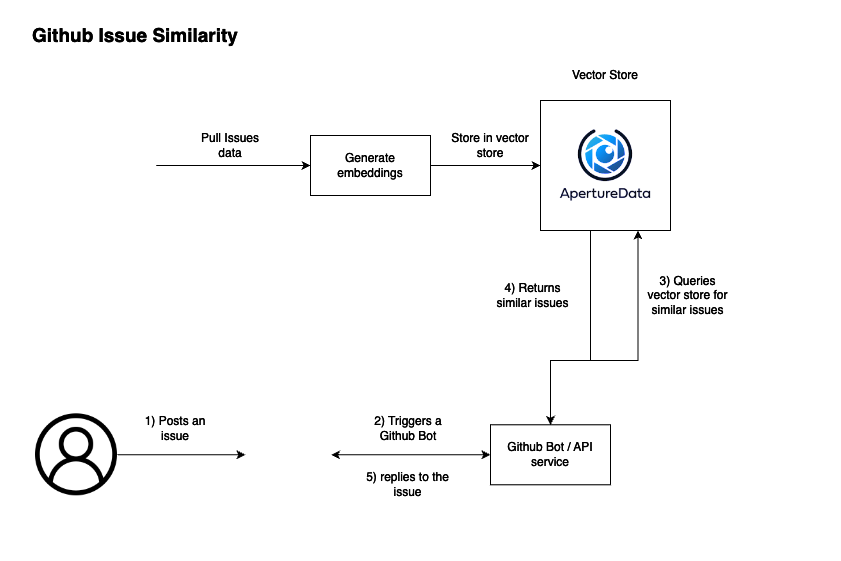

The diagram above was exported from draw.io. Its source (the exported page's mxGraphModel, read from the mxfile embedded in the PNG):
<mxGraphModel dx="937" dy="594" grid="1" gridSize="10" guides="1" tooltips="1" connect="1" arrows="1" fold="1" page="1" pageScale="1" pageWidth="827" pageHeight="1169" math="0" shadow="0">
  <root>
    <mxCell id="0" />
    <mxCell id="1" parent="0" />
    <UserObject label="&lt;span style=&quot;color: rgba(0, 0, 0, 0); font-family: monospace; font-size: 0px; text-align: start; text-wrap-mode: nowrap;&quot;&gt;%3CmxGraphModel%3E%3Croot%3E%3CmxCell%20id%3D%220%22%2F%3E%3CmxCell%20id%3D%221%22%20parent%3D%220%22%2F%3E%3CmxCell%20id%3D%222%22%20value%3D%22%26lt%3Bfont%20color%3D%26quot%3B%23ffffff%26quot%3B%26gt%3BPull%20Issues%20data%26lt%3B%2Ffont%26gt%3B%22%20style%3D%22text%3Bhtml%3D1%3Balign%3Dcenter%3BverticalAlign%3Dmiddle%3BwhiteSpace%3Dwrap%3Brounded%3D0%3B%22%20vertex%3D%221%22%20parent%3D%221%22%3E%3CmxGeometry%20x%3D%22260%22%20y%3D%22240%22%20width%3D%2280%22%20height%3D%2230%22%20as%3D%22geometry%22%2F%3E%3C%2FmxCell%3E%3C%2Froot%3E%3C%2FmxGraphModel%3E&lt;/span&gt;" id="Pw6DW8NjYJjuwpfsLmw2-4">
      <mxCell style="rounded=0;whiteSpace=wrap;html=1;fillColor=#000000;imageBorder=#080808;" vertex="1" parent="1">
        <mxGeometry x="70" y="110" width="840" height="560" as="geometry" />
      </mxCell>
    </UserObject>
    <mxCell id="Pw6DW8NjYJjuwpfsLmw2-29" style="edgeStyle=orthogonalEdgeStyle;rounded=0;orthogonalLoop=1;jettySize=auto;html=1;entryX=0.5;entryY=0;entryDx=0;entryDy=0;strokeColor=#FFFFFF;" edge="1" parent="1" source="Pw6DW8NjYJjuwpfsLmw2-1" target="Pw6DW8NjYJjuwpfsLmw2-11">
      <mxGeometry relative="1" as="geometry">
        <Array as="points">
          <mxPoint x="660" y="470" />
          <mxPoint x="620" y="470" />
          <mxPoint x="620" y="534" />
        </Array>
      </mxGeometry>
    </mxCell>
    <mxCell id="Pw6DW8NjYJjuwpfsLmw2-1" value="" style="shape=image;verticalLabelPosition=bottom;labelBackgroundColor=default;verticalAlign=top;aspect=fixed;imageAspect=0;image=data:image/png,(base64 omitted: 6908 chars);imageBorder=#FFFFFF;strokeColor=#FFFFFF;" vertex="1" parent="1">
      <mxGeometry x="610" y="210" width="130" height="130" as="geometry" />
    </mxCell>
    <mxCell id="Pw6DW8NjYJjuwpfsLmw2-7" style="edgeStyle=orthogonalEdgeStyle;rounded=0;orthogonalLoop=1;jettySize=auto;html=1;entryX=0;entryY=0.5;entryDx=0;entryDy=0;strokeColor=#FFFFFF;" edge="1" parent="1" source="Pw6DW8NjYJjuwpfsLmw2-5" target="Pw6DW8NjYJjuwpfsLmw2-6">
      <mxGeometry relative="1" as="geometry" />
    </mxCell>
    <mxCell id="Pw6DW8NjYJjuwpfsLmw2-5" value="" style="shape=image;verticalLabelPosition=bottom;labelBackgroundColor=default;verticalAlign=top;aspect=fixed;imageAspect=0;image=https://static.vecteezy.com/system/resources/previews/017/119/660/non_2x/github-logo-git-hub-icon-with-text-on-white-and-black-background-free-vector.jpg;clipPath=inset(0% 2% 0% 49.67%);strokeColor=#FFFFFF;" vertex="1" parent="1">
      <mxGeometry x="140" y="230.69" width="85.66" height="88.62" as="geometry" />
    </mxCell>
    <mxCell id="Pw6DW8NjYJjuwpfsLmw2-9" style="edgeStyle=orthogonalEdgeStyle;rounded=0;orthogonalLoop=1;jettySize=auto;html=1;entryX=0;entryY=0.5;entryDx=0;entryDy=0;strokeColor=#FFFFFF;" edge="1" parent="1" source="Pw6DW8NjYJjuwpfsLmw2-6" target="Pw6DW8NjYJjuwpfsLmw2-1">
      <mxGeometry relative="1" as="geometry" />
    </mxCell>
    <mxCell id="Pw6DW8NjYJjuwpfsLmw2-6" value="&lt;font color=&quot;#ffffff&quot;&gt;Generate embeddings&lt;/font&gt;" style="rounded=0;whiteSpace=wrap;html=1;fillColor=#000000;fontColor=default;strokeColor=#FFFFFF;" vertex="1" parent="1">
      <mxGeometry x="380" y="245" width="120" height="60" as="geometry" />
    </mxCell>
    <mxCell id="Pw6DW8NjYJjuwpfsLmw2-8" value="&lt;font color=&quot;#ffffff&quot;&gt;Pull Issues data&lt;/font&gt;" style="text;html=1;align=center;verticalAlign=middle;whiteSpace=wrap;rounded=0;" vertex="1" parent="1">
      <mxGeometry x="260" y="240" width="80" height="30" as="geometry" />
    </mxCell>
    <mxCell id="Pw6DW8NjYJjuwpfsLmw2-10" value="&lt;font color=&quot;#ffffff&quot;&gt;Vector Store&lt;/font&gt;" style="text;html=1;align=center;verticalAlign=middle;whiteSpace=wrap;rounded=0;strokeColor=default;" vertex="1" parent="1">
      <mxGeometry x="635" y="170" width="80" height="30" as="geometry" />
    </mxCell>
    <mxCell id="Pw6DW8NjYJjuwpfsLmw2-31" style="edgeStyle=orthogonalEdgeStyle;rounded=0;orthogonalLoop=1;jettySize=auto;html=1;entryX=0.75;entryY=1;entryDx=0;entryDy=0;strokeColor=#FFFFFF;" edge="1" parent="1" source="Pw6DW8NjYJjuwpfsLmw2-11" target="Pw6DW8NjYJjuwpfsLmw2-1">
      <mxGeometry relative="1" as="geometry">
        <Array as="points">
          <mxPoint x="620" y="470" />
          <mxPoint x="707" y="470" />
        </Array>
      </mxGeometry>
    </mxCell>
    <mxCell id="Pw6DW8NjYJjuwpfsLmw2-11" value="Github Bot / API service" style="rounded=0;whiteSpace=wrap;html=1;fillColor=#000000;fontColor=#FFFFFF;strokeColor=#FFFFFF;" vertex="1" parent="1">
      <mxGeometry x="560" y="534.31" width="120" height="60" as="geometry" />
    </mxCell>
    <mxCell id="Pw6DW8NjYJjuwpfsLmw2-14" value="&lt;font color=&quot;#ffffff&quot;&gt;Store in vector store&lt;/font&gt;" style="text;html=1;align=center;verticalAlign=middle;whiteSpace=wrap;rounded=0;strokeColor=#000000;" vertex="1" parent="1">
      <mxGeometry x="520" y="240" width="80" height="30" as="geometry" />
    </mxCell>
    <mxCell id="Pw6DW8NjYJjuwpfsLmw2-15" value="&lt;font color=&quot;#ffffff&quot;&gt;3) Queries vector store for similar issues&lt;/font&gt;" style="text;html=1;align=center;verticalAlign=middle;whiteSpace=wrap;rounded=0;strokeColor=#000000;" vertex="1" parent="1">
      <mxGeometry x="715" y="390" width="85" height="30" as="geometry" />
    </mxCell>
    <mxCell id="Pw6DW8NjYJjuwpfsLmw2-22" style="edgeStyle=orthogonalEdgeStyle;rounded=0;orthogonalLoop=1;jettySize=auto;html=1;entryX=0;entryY=0.5;entryDx=0;entryDy=0;strokeColor=#FFFFFF;" edge="1" parent="1" source="Pw6DW8NjYJjuwpfsLmw2-19" target="Pw6DW8NjYJjuwpfsLmw2-21">
      <mxGeometry relative="1" as="geometry" />
    </mxCell>
    <mxCell id="Pw6DW8NjYJjuwpfsLmw2-19" value="" style="shape=image;verticalLabelPosition=bottom;labelBackgroundColor=default;verticalAlign=top;aspect=fixed;imageAspect=0;image=https://cdn-icons-png.flaticon.com/512/1144/1144760.png;" vertex="1" parent="1">
      <mxGeometry x="105" y="523.31" width="82" height="82" as="geometry" />
    </mxCell>
    <mxCell id="Pw6DW8NjYJjuwpfsLmw2-24" style="edgeStyle=orthogonalEdgeStyle;rounded=0;orthogonalLoop=1;jettySize=auto;html=1;entryX=0;entryY=0.5;entryDx=0;entryDy=0;strokeColor=#FFFFFF;endArrow=classic;endFill=1;startArrow=classic;startFill=1;" edge="1" parent="1" source="Pw6DW8NjYJjuwpfsLmw2-21" target="Pw6DW8NjYJjuwpfsLmw2-11">
      <mxGeometry relative="1" as="geometry" />
    </mxCell>
    <mxCell id="Pw6DW8NjYJjuwpfsLmw2-21" value="" style="shape=image;verticalLabelPosition=bottom;labelBackgroundColor=default;verticalAlign=top;aspect=fixed;imageAspect=0;image=https://static.vecteezy.com/system/resources/previews/017/119/660/non_2x/github-logo-git-hub-icon-with-text-on-white-and-black-background-free-vector.jpg;clipPath=inset(0% 2% 0% 49.67%);strokeColor=#FFFFFF;" vertex="1" parent="1">
      <mxGeometry x="315" y="520" width="85.66" height="88.62" as="geometry" />
    </mxCell>
    <mxCell id="Pw6DW8NjYJjuwpfsLmw2-23" value="&lt;font color=&quot;#ffffff&quot;&gt;1) Posts an issue&lt;/font&gt;" style="text;html=1;align=center;verticalAlign=middle;whiteSpace=wrap;rounded=0;" vertex="1" parent="1">
      <mxGeometry x="205" y="523.31" width="80" height="30" as="geometry" />
    </mxCell>
    <mxCell id="Pw6DW8NjYJjuwpfsLmw2-27" value="&lt;font color=&quot;#ffffff&quot;&gt;2) Triggers a Github Bot&lt;/font&gt;" style="text;html=1;align=center;verticalAlign=middle;whiteSpace=wrap;rounded=0;" vertex="1" parent="1">
      <mxGeometry x="437.5" y="523.31" width="80" height="30" as="geometry" />
    </mxCell>
    <mxCell id="Pw6DW8NjYJjuwpfsLmw2-32" value="&lt;font color=&quot;#ffffff&quot;&gt;4) Returns similar issues&lt;/font&gt;" style="text;html=1;align=center;verticalAlign=middle;whiteSpace=wrap;rounded=0;strokeColor=#000000;" vertex="1" parent="1">
      <mxGeometry x="560" y="390" width="85" height="30" as="geometry" />
    </mxCell>
    <mxCell id="Pw6DW8NjYJjuwpfsLmw2-33" value="&lt;font color=&quot;#ffffff&quot;&gt;5) replies to the issue&lt;/font&gt;" style="text;html=1;align=center;verticalAlign=middle;whiteSpace=wrap;rounded=0;strokeColor=#000000;" vertex="1" parent="1">
      <mxGeometry x="435" y="578.62" width="85" height="30" as="geometry" />
    </mxCell>
    <mxCell id="Pw6DW8NjYJjuwpfsLmw2-34" value="&lt;font size=&quot;1&quot; color=&quot;#ffffff&quot;&gt;&lt;b style=&quot;font-size: 19px;&quot;&gt;&amp;nbsp;Github Issue Similarity&amp;nbsp;&lt;/b&gt;&lt;/font&gt;" style="text;html=1;align=center;verticalAlign=middle;whiteSpace=wrap;rounded=0;" vertex="1" parent="1">
      <mxGeometry x="95" y="110" width="220" height="70" as="geometry" />
    </mxCell>
  </root>
</mxGraphModel>